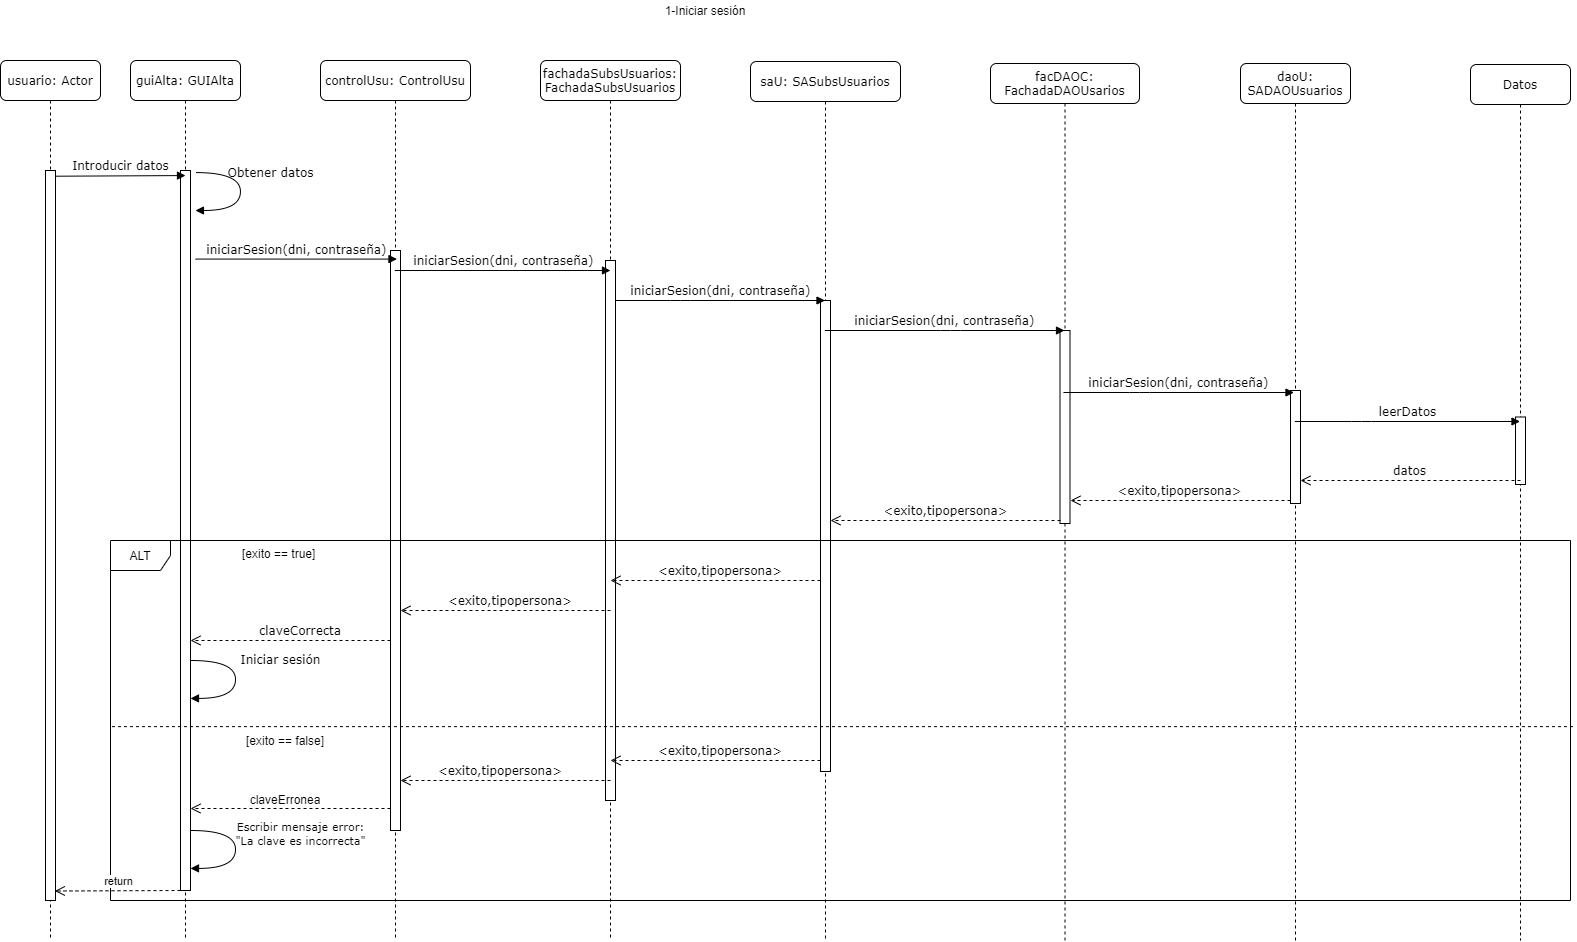

The diagram above was exported from draw.io. Its source (the exported page's mxGraphModel, read from the mxfile embedded in the PNG):
<mxGraphModel dx="1021" dy="462" grid="1" gridSize="10" guides="1" tooltips="1" connect="1" arrows="1" fold="1" page="1" pageScale="1" pageWidth="827" pageHeight="1169" math="0" shadow="0">
  <root>
    <mxCell id="0" />
    <mxCell id="1" parent="0" />
    <mxCell id="Wv1cz_75B9hP2FphI-Tu-1" value="guiAlta: GUIAlta" style="shape=umlLifeline;perimeter=lifelinePerimeter;whiteSpace=wrap;html=1;container=1;collapsible=0;recursiveResize=0;outlineConnect=0;rounded=1;shadow=0;comic=0;labelBackgroundColor=none;strokeWidth=1;fontFamily=Verdana;fontSize=12;align=center;" parent="1" vertex="1">
      <mxGeometry x="370" y="750" width="110" height="880" as="geometry" />
    </mxCell>
    <mxCell id="Wv1cz_75B9hP2FphI-Tu-2" value="" style="html=1;points=[];perimeter=orthogonalPerimeter;" parent="Wv1cz_75B9hP2FphI-Tu-1" vertex="1">
      <mxGeometry x="50" y="110" width="10" height="720" as="geometry" />
    </mxCell>
    <mxCell id="Wv1cz_75B9hP2FphI-Tu-3" value="controlUsu: ControlUsu" style="shape=umlLifeline;perimeter=lifelinePerimeter;whiteSpace=wrap;html=1;container=1;collapsible=0;recursiveResize=0;outlineConnect=0;rounded=1;shadow=0;comic=0;labelBackgroundColor=none;strokeWidth=1;fontFamily=Verdana;fontSize=12;align=center;" parent="1" vertex="1">
      <mxGeometry x="560" y="750" width="150" height="880" as="geometry" />
    </mxCell>
    <mxCell id="Wv1cz_75B9hP2FphI-Tu-4" value="" style="html=1;points=[];perimeter=orthogonalPerimeter;" parent="Wv1cz_75B9hP2FphI-Tu-3" vertex="1">
      <mxGeometry x="70" y="190" width="10" height="580" as="geometry" />
    </mxCell>
    <mxCell id="Wv1cz_75B9hP2FphI-Tu-5" value="fachadaSubsUsuarios:&lt;br&gt;FachadaSubsUsuarios" style="shape=umlLifeline;perimeter=lifelinePerimeter;whiteSpace=wrap;html=1;container=1;collapsible=0;recursiveResize=0;outlineConnect=0;rounded=1;shadow=0;comic=0;labelBackgroundColor=none;strokeWidth=1;fontFamily=Verdana;fontSize=12;align=center;" parent="1" vertex="1">
      <mxGeometry x="780" y="750" width="140" height="880" as="geometry" />
    </mxCell>
    <mxCell id="Wv1cz_75B9hP2FphI-Tu-6" value="" style="html=1;points=[];perimeter=orthogonalPerimeter;" parent="Wv1cz_75B9hP2FphI-Tu-5" vertex="1">
      <mxGeometry x="65" y="200" width="10" height="540" as="geometry" />
    </mxCell>
    <mxCell id="Wv1cz_75B9hP2FphI-Tu-7" value="saU: SASubsUsuarios" style="shape=umlLifeline;perimeter=lifelinePerimeter;whiteSpace=wrap;html=1;container=1;collapsible=0;recursiveResize=0;outlineConnect=0;rounded=1;shadow=0;comic=0;labelBackgroundColor=none;strokeWidth=1;fontFamily=Verdana;fontSize=12;align=center;" parent="1" vertex="1">
      <mxGeometry x="990" y="751" width="150" height="879" as="geometry" />
    </mxCell>
    <mxCell id="Wv1cz_75B9hP2FphI-Tu-8" value="" style="html=1;points=[];perimeter=orthogonalPerimeter;" parent="Wv1cz_75B9hP2FphI-Tu-7" vertex="1">
      <mxGeometry x="70" y="239" width="10" height="471" as="geometry" />
    </mxCell>
    <mxCell id="Wv1cz_75B9hP2FphI-Tu-9" value="facDAOC:&lt;br&gt;FachadaDAOUsarios" style="shape=umlLifeline;perimeter=lifelinePerimeter;whiteSpace=wrap;html=1;container=1;collapsible=0;recursiveResize=0;outlineConnect=0;rounded=1;shadow=0;comic=0;labelBackgroundColor=none;strokeWidth=1;fontFamily=Verdana;fontSize=12;align=center;" parent="1" vertex="1">
      <mxGeometry x="1230" y="753" width="149" height="877" as="geometry" />
    </mxCell>
    <mxCell id="Wv1cz_75B9hP2FphI-Tu-10" value="" style="html=1;points=[];perimeter=orthogonalPerimeter;" parent="Wv1cz_75B9hP2FphI-Tu-9" vertex="1">
      <mxGeometry x="69.5" y="267" width="10" height="193" as="geometry" />
    </mxCell>
    <mxCell id="Wv1cz_75B9hP2FphI-Tu-11" value="daoU: SADAOUsuarios" style="shape=umlLifeline;perimeter=lifelinePerimeter;whiteSpace=wrap;html=1;container=1;collapsible=0;recursiveResize=0;outlineConnect=0;rounded=1;shadow=0;comic=0;labelBackgroundColor=none;strokeWidth=1;fontFamily=Verdana;fontSize=12;align=center;" parent="1" vertex="1">
      <mxGeometry x="1480" y="753" width="110" height="877" as="geometry" />
    </mxCell>
    <mxCell id="Wv1cz_75B9hP2FphI-Tu-12" value="" style="html=1;points=[];perimeter=orthogonalPerimeter;" parent="Wv1cz_75B9hP2FphI-Tu-11" vertex="1">
      <mxGeometry x="50" y="327" width="10" height="113" as="geometry" />
    </mxCell>
    <mxCell id="Wv1cz_75B9hP2FphI-Tu-13" value="usuario: Actor" style="shape=umlLifeline;perimeter=lifelinePerimeter;whiteSpace=wrap;html=1;container=1;collapsible=0;recursiveResize=0;outlineConnect=0;rounded=1;shadow=0;comic=0;labelBackgroundColor=none;strokeWidth=1;fontFamily=Verdana;fontSize=12;align=center;" parent="1" vertex="1">
      <mxGeometry x="240" y="750" width="100" height="880" as="geometry" />
    </mxCell>
    <mxCell id="Wv1cz_75B9hP2FphI-Tu-14" value="" style="html=1;points=[];perimeter=orthogonalPerimeter;" parent="Wv1cz_75B9hP2FphI-Tu-13" vertex="1">
      <mxGeometry x="45" y="110" width="10" height="730" as="geometry" />
    </mxCell>
    <mxCell id="Wv1cz_75B9hP2FphI-Tu-15" value="iniciarSesion(dni, contraseña)" style="html=1;verticalAlign=bottom;endArrow=block;labelBackgroundColor=none;fontFamily=Verdana;fontSize=12;edgeStyle=elbowEdgeStyle;elbow=vertical;entryX=0.5;entryY=0.389;entryDx=0;entryDy=0;entryPerimeter=0;" parent="1" source="Wv1cz_75B9hP2FphI-Tu-3" edge="1">
      <mxGeometry relative="1" as="geometry">
        <mxPoint x="645" y="960" as="sourcePoint" />
        <Array as="points">
          <mxPoint x="700" y="960" />
          <mxPoint x="710" y="915" />
        </Array>
        <mxPoint x="850" y="960.0200000000002" as="targetPoint" />
      </mxGeometry>
    </mxCell>
    <mxCell id="Wv1cz_75B9hP2FphI-Tu-16" value="iniciarSesion(dni, contraseña)" style="html=1;verticalAlign=bottom;endArrow=block;labelBackgroundColor=none;fontFamily=Verdana;fontSize=12;edgeStyle=elbowEdgeStyle;elbow=vertical;" parent="1" target="Wv1cz_75B9hP2FphI-Tu-7" edge="1">
      <mxGeometry relative="1" as="geometry">
        <mxPoint x="855" y="990" as="sourcePoint" />
        <mxPoint x="975" y="900" as="targetPoint" />
        <Array as="points">
          <mxPoint x="920" y="990" />
        </Array>
      </mxGeometry>
    </mxCell>
    <mxCell id="Wv1cz_75B9hP2FphI-Tu-17" value="Introducir datos" style="html=1;verticalAlign=bottom;endArrow=block;entryX=0;entryY=0;labelBackgroundColor=none;fontFamily=Verdana;fontSize=12;edgeStyle=elbowEdgeStyle;elbow=vertical;" parent="1" edge="1">
      <mxGeometry relative="1" as="geometry">
        <mxPoint x="295" y="865.7142857142858" as="sourcePoint" />
        <mxPoint x="425" y="865" as="targetPoint" />
      </mxGeometry>
    </mxCell>
    <mxCell id="Wv1cz_75B9hP2FphI-Tu-18" value="iniciarSesion(dni, contraseña)" style="html=1;verticalAlign=bottom;endArrow=block;labelBackgroundColor=none;fontFamily=Verdana;fontSize=12;edgeStyle=elbowEdgeStyle;elbow=vertical;entryX=0.148;entryY=0.194;entryDx=0;entryDy=0;entryPerimeter=0;" parent="1" edge="1">
      <mxGeometry relative="1" as="geometry">
        <mxPoint x="435" y="948.5714285714287" as="sourcePoint" />
        <mxPoint x="636.48" y="948.8" as="targetPoint" />
      </mxGeometry>
    </mxCell>
    <mxCell id="Wv1cz_75B9hP2FphI-Tu-19" value="Datos" style="shape=umlLifeline;perimeter=lifelinePerimeter;whiteSpace=wrap;html=1;container=1;collapsible=0;recursiveResize=0;outlineConnect=0;rounded=1;shadow=0;comic=0;labelBackgroundColor=none;strokeWidth=1;fontFamily=Verdana;fontSize=12;align=center;" parent="1" vertex="1">
      <mxGeometry x="1710" y="754" width="100" height="876" as="geometry" />
    </mxCell>
    <mxCell id="Wv1cz_75B9hP2FphI-Tu-20" value="" style="html=1;points=[];perimeter=orthogonalPerimeter;" parent="Wv1cz_75B9hP2FphI-Tu-19" vertex="1">
      <mxGeometry x="45" y="352.5" width="10" height="67.5" as="geometry" />
    </mxCell>
    <mxCell id="Wv1cz_75B9hP2FphI-Tu-21" value="1-Iniciar sesión" style="text;html=1;strokeColor=none;fillColor=none;align=center;verticalAlign=middle;whiteSpace=wrap;rounded=0;" parent="1" vertex="1">
      <mxGeometry x="860" y="690" width="170" height="20" as="geometry" />
    </mxCell>
    <mxCell id="Wv1cz_75B9hP2FphI-Tu-22" value="Obtener datos" style="html=1;verticalAlign=bottom;endArrow=block;labelBackgroundColor=none;fontFamily=Verdana;fontSize=12;elbow=vertical;edgeStyle=orthogonalEdgeStyle;curved=1;entryX=1;entryY=0.286;entryPerimeter=0;exitX=1.038;exitY=0.345;exitPerimeter=0;" parent="1" edge="1">
      <mxGeometry x="-0.1434" y="30" relative="1" as="geometry">
        <mxPoint x="435.3399999999999" y="862.0799999999999" as="sourcePoint" />
        <mxPoint x="434.96000000000004" y="899.9999999999998" as="targetPoint" />
        <Array as="points">
          <mxPoint x="479.96000000000004" y="861.98" />
          <mxPoint x="479.96000000000004" y="899.98" />
        </Array>
        <mxPoint as="offset" />
      </mxGeometry>
    </mxCell>
    <mxCell id="Wv1cz_75B9hP2FphI-Tu-23" value="iniciarSesion(dni, contraseña)" style="html=1;verticalAlign=bottom;endArrow=block;labelBackgroundColor=none;fontFamily=Verdana;fontSize=12;edgeStyle=elbowEdgeStyle;elbow=vertical;" parent="1" source="Wv1cz_75B9hP2FphI-Tu-7" target="Wv1cz_75B9hP2FphI-Tu-9" edge="1">
      <mxGeometry relative="1" as="geometry">
        <mxPoint x="1080" y="1039.57" as="sourcePoint" />
        <mxPoint x="1289.5" y="1039.57" as="targetPoint" />
        <Array as="points">
          <mxPoint x="1190" y="1020" />
          <mxPoint x="1150" y="1000" />
          <mxPoint x="1210" y="1110" />
          <mxPoint x="1160" y="1140" />
          <mxPoint x="1150" y="1010" />
          <mxPoint x="1150" y="1070" />
          <mxPoint x="1130" y="1020" />
          <mxPoint x="1130" y="1010" />
          <mxPoint x="1180" y="1030" />
          <mxPoint x="1160" y="1020" />
          <mxPoint x="1145" y="1039.5700000000002" />
        </Array>
      </mxGeometry>
    </mxCell>
    <mxCell id="Wv1cz_75B9hP2FphI-Tu-24" value="iniciarSesion(dni, contraseña)" style="html=1;verticalAlign=bottom;endArrow=block;labelBackgroundColor=none;fontFamily=Verdana;fontSize=12;edgeStyle=elbowEdgeStyle;elbow=vertical;" parent="1" edge="1">
      <mxGeometry relative="1" as="geometry">
        <mxPoint x="1302.947368421053" y="1082" as="sourcePoint" />
        <mxPoint x="1533.5000000000005" y="1082" as="targetPoint" />
        <Array as="points">
          <mxPoint x="1379" y="1082" />
          <mxPoint x="1349" y="1102" />
          <mxPoint x="1399" y="1092" />
          <mxPoint x="1469" y="1102" />
          <mxPoint x="1459" y="1092" />
          <mxPoint x="1474.3695652173915" y="1081" />
          <mxPoint x="1459.3695652173915" y="1100.5700000000002" />
        </Array>
      </mxGeometry>
    </mxCell>
    <mxCell id="Wv1cz_75B9hP2FphI-Tu-25" value="leerDatos" style="html=1;verticalAlign=bottom;endArrow=block;labelBackgroundColor=none;fontFamily=Verdana;fontSize=12;edgeStyle=elbowEdgeStyle;elbow=vertical;" parent="1" source="Wv1cz_75B9hP2FphI-Tu-11" target="Wv1cz_75B9hP2FphI-Tu-19" edge="1">
      <mxGeometry relative="1" as="geometry">
        <mxPoint x="1611" y="1091" as="sourcePoint" />
        <mxPoint x="1689.5" y="1111" as="targetPoint" />
        <Array as="points">
          <mxPoint x="1601" y="1111" />
          <mxPoint x="1726.3695652173915" y="1080" />
          <mxPoint x="1706.3695652173915" y="1070" />
          <mxPoint x="1691.3695652173915" y="1089.5700000000002" />
        </Array>
      </mxGeometry>
    </mxCell>
    <mxCell id="Wv1cz_75B9hP2FphI-Tu-26" value="datos" style="html=1;verticalAlign=bottom;endArrow=open;dashed=1;endSize=8;labelBackgroundColor=none;fontFamily=Verdana;fontSize=12;" parent="1" edge="1">
      <mxGeometry relative="1" as="geometry">
        <mxPoint x="1540" y="1170" as="targetPoint" />
        <mxPoint x="1760" y="1170" as="sourcePoint" />
      </mxGeometry>
    </mxCell>
    <mxCell id="Wv1cz_75B9hP2FphI-Tu-27" value="&amp;lt;exito,tipopersona&amp;gt;" style="html=1;verticalAlign=bottom;endArrow=open;dashed=1;endSize=8;labelBackgroundColor=none;fontFamily=Verdana;fontSize=12;" parent="1" edge="1">
      <mxGeometry relative="1" as="geometry">
        <mxPoint x="1310" y="1190" as="targetPoint" />
        <mxPoint x="1530" y="1190" as="sourcePoint" />
      </mxGeometry>
    </mxCell>
    <mxCell id="Wv1cz_75B9hP2FphI-Tu-28" value="&amp;lt;exito,tipopersona&amp;gt;" style="html=1;verticalAlign=bottom;endArrow=open;dashed=1;endSize=8;labelBackgroundColor=none;fontFamily=Verdana;fontSize=12;" parent="1" edge="1">
      <mxGeometry relative="1" as="geometry">
        <mxPoint x="1070" y="1210" as="targetPoint" />
        <mxPoint x="1300" y="1210" as="sourcePoint" />
      </mxGeometry>
    </mxCell>
    <mxCell id="Wv1cz_75B9hP2FphI-Tu-29" value="ALT" style="shape=umlFrame;whiteSpace=wrap;html=1;" parent="1" vertex="1">
      <mxGeometry x="350" y="1230" width="1460" height="360" as="geometry" />
    </mxCell>
    <mxCell id="Wv1cz_75B9hP2FphI-Tu-30" value="" style="endArrow=none;dashed=1;html=1;exitX=0.001;exitY=0.517;exitDx=0;exitDy=0;exitPerimeter=0;entryX=1.003;entryY=0.517;entryDx=0;entryDy=0;entryPerimeter=0;" parent="1" source="Wv1cz_75B9hP2FphI-Tu-29" target="Wv1cz_75B9hP2FphI-Tu-29" edge="1">
      <mxGeometry width="50" height="50" relative="1" as="geometry">
        <mxPoint x="920" y="1430" as="sourcePoint" />
        <mxPoint x="970" y="1380" as="targetPoint" />
        <Array as="points" />
      </mxGeometry>
    </mxCell>
    <mxCell id="Wv1cz_75B9hP2FphI-Tu-31" value="Iniciar sesión" style="html=1;verticalAlign=bottom;endArrow=block;labelBackgroundColor=none;fontFamily=Verdana;fontSize=12;elbow=vertical;edgeStyle=orthogonalEdgeStyle;curved=1;entryX=1;entryY=0.286;entryPerimeter=0;exitX=1.038;exitY=0.345;exitPerimeter=0;" parent="1" edge="1">
      <mxGeometry x="-0.1434" y="45" relative="1" as="geometry">
        <mxPoint x="430.38" y="1350" as="sourcePoint" />
        <mxPoint x="430.0000000000001" y="1387.9199999999998" as="targetPoint" />
        <Array as="points">
          <mxPoint x="475.0000000000002" y="1349.9" />
          <mxPoint x="475.0000000000002" y="1387.9" />
        </Array>
        <mxPoint as="offset" />
      </mxGeometry>
    </mxCell>
    <mxCell id="Wv1cz_75B9hP2FphI-Tu-32" value="&lt;font style=&quot;font-size: 11px&quot;&gt;Escribir mensaje error:&lt;br&gt;&quot;La clave es incorrecta&quot;&lt;/font&gt;" style="html=1;verticalAlign=bottom;endArrow=block;labelBackgroundColor=none;fontFamily=Verdana;fontSize=12;elbow=vertical;edgeStyle=orthogonalEdgeStyle;curved=1;entryX=1;entryY=0.286;entryPerimeter=0;exitX=1.038;exitY=0.345;exitPerimeter=0;" parent="1" edge="1">
      <mxGeometry x="0.0135" y="65" relative="1" as="geometry">
        <mxPoint x="430.38" y="1520" as="sourcePoint" />
        <mxPoint x="429.9999999999999" y="1557.9199999999998" as="targetPoint" />
        <Array as="points">
          <mxPoint x="475" y="1519.9" />
          <mxPoint x="475" y="1557.9" />
        </Array>
        <mxPoint as="offset" />
      </mxGeometry>
    </mxCell>
    <mxCell id="Wv1cz_75B9hP2FphI-Tu-33" value="[exito == true]" style="text;whiteSpace=wrap;html=1;" parent="1" vertex="1">
      <mxGeometry x="480" y="1230" width="200" height="30" as="geometry" />
    </mxCell>
    <mxCell id="Wv1cz_75B9hP2FphI-Tu-34" value="[exito == false]" style="text;html=1;strokeColor=none;fillColor=none;align=center;verticalAlign=middle;whiteSpace=wrap;rounded=0;" parent="1" vertex="1">
      <mxGeometry x="430" y="1420" width="190" height="20" as="geometry" />
    </mxCell>
    <mxCell id="Wv1cz_75B9hP2FphI-Tu-35" value="return" style="html=1;verticalAlign=bottom;endArrow=open;dashed=1;endSize=8;entryX=0.929;entryY=0.987;entryDx=0;entryDy=0;entryPerimeter=0;" parent="1" target="Wv1cz_75B9hP2FphI-Tu-14" edge="1">
      <mxGeometry relative="1" as="geometry">
        <mxPoint x="420" y="1580" as="sourcePoint" />
        <mxPoint x="340" y="1580" as="targetPoint" />
      </mxGeometry>
    </mxCell>
    <mxCell id="Wv1cz_75B9hP2FphI-Tu-36" value="" style="html=1;verticalAlign=bottom;endArrow=open;dashed=1;endSize=8;labelBackgroundColor=none;fontFamily=Verdana;fontSize=12;" parent="1" edge="1">
      <mxGeometry relative="1" as="geometry">
        <mxPoint x="850" y="1450" as="targetPoint" />
        <mxPoint x="1060" y="1450" as="sourcePoint" />
      </mxGeometry>
    </mxCell>
    <mxCell id="Wv1cz_75B9hP2FphI-Tu-37" value="" style="html=1;verticalAlign=bottom;endArrow=open;dashed=1;endSize=8;labelBackgroundColor=none;fontFamily=Verdana;fontSize=12;" parent="1" edge="1">
      <mxGeometry relative="1" as="geometry">
        <mxPoint x="640" y="1470" as="targetPoint" />
        <mxPoint x="850" y="1470" as="sourcePoint" />
      </mxGeometry>
    </mxCell>
    <mxCell id="Wv1cz_75B9hP2FphI-Tu-38" value="" style="html=1;verticalAlign=bottom;endArrow=open;dashed=1;endSize=8;labelBackgroundColor=none;fontFamily=Verdana;fontSize=12;" parent="1" edge="1">
      <mxGeometry relative="1" as="geometry">
        <mxPoint x="430" y="1498" as="targetPoint" />
        <mxPoint x="630" y="1498" as="sourcePoint" />
      </mxGeometry>
    </mxCell>
    <mxCell id="Wv1cz_75B9hP2FphI-Tu-39" value="&lt;span style=&quot;font-family: &amp;#34;verdana&amp;#34;&quot;&gt;&amp;lt;exito,tipopersona&amp;gt;&lt;/span&gt;&lt;span style=&quot;font-family: &amp;#34;verdana&amp;#34;&quot;&gt;&lt;br&gt;&lt;/span&gt;" style="text;html=1;strokeColor=none;fillColor=none;align=center;verticalAlign=middle;whiteSpace=wrap;rounded=0;" parent="1" vertex="1">
      <mxGeometry x="940" y="1250" width="40" height="20" as="geometry" />
    </mxCell>
    <mxCell id="Wv1cz_75B9hP2FphI-Tu-40" value="&lt;span style=&quot;font-family: &amp;#34;verdana&amp;#34;&quot;&gt;&amp;lt;exito,tipopersona&amp;gt;&lt;/span&gt;" style="text;html=1;strokeColor=none;fillColor=none;align=center;verticalAlign=middle;whiteSpace=wrap;rounded=0;" parent="1" vertex="1">
      <mxGeometry x="730" y="1280" width="40" height="20" as="geometry" />
    </mxCell>
    <mxCell id="Wv1cz_75B9hP2FphI-Tu-41" value="&lt;span style=&quot;font-family: &amp;#34;verdana&amp;#34;&quot;&gt;claveCorrecta&lt;/span&gt;" style="text;html=1;strokeColor=none;fillColor=none;align=center;verticalAlign=middle;whiteSpace=wrap;rounded=0;" parent="1" vertex="1">
      <mxGeometry x="520" y="1310" width="40" height="20" as="geometry" />
    </mxCell>
    <mxCell id="Wv1cz_75B9hP2FphI-Tu-42" value="claveErronea" style="text;html=1;strokeColor=none;fillColor=none;align=center;verticalAlign=middle;whiteSpace=wrap;rounded=0;" parent="1" vertex="1">
      <mxGeometry x="505" y="1479" width="40" height="20" as="geometry" />
    </mxCell>
    <mxCell id="Wv1cz_75B9hP2FphI-Tu-43" value="&lt;span style=&quot;font-family: &amp;#34;verdana&amp;#34;&quot;&gt;&amp;lt;exito,tipopersona&amp;gt;&lt;/span&gt;" style="text;html=1;strokeColor=none;fillColor=none;align=center;verticalAlign=middle;whiteSpace=wrap;rounded=0;" parent="1" vertex="1">
      <mxGeometry x="720" y="1450" width="40" height="20" as="geometry" />
    </mxCell>
    <mxCell id="Wv1cz_75B9hP2FphI-Tu-44" value="&lt;span style=&quot;font-family: &amp;#34;verdana&amp;#34;&quot;&gt;&amp;lt;exito,tipopersona&amp;gt;&lt;/span&gt;" style="text;html=1;strokeColor=none;fillColor=none;align=center;verticalAlign=middle;whiteSpace=wrap;rounded=0;" parent="1" vertex="1">
      <mxGeometry x="940" y="1430" width="40" height="20" as="geometry" />
    </mxCell>
    <mxCell id="Wv1cz_75B9hP2FphI-Tu-45" value="" style="html=1;verticalAlign=bottom;endArrow=open;dashed=1;endSize=8;labelBackgroundColor=none;fontFamily=Verdana;fontSize=12;" parent="1" edge="1">
      <mxGeometry relative="1" as="geometry">
        <mxPoint x="850" y="1270" as="targetPoint" />
        <mxPoint x="1060" y="1270" as="sourcePoint" />
      </mxGeometry>
    </mxCell>
    <mxCell id="Wv1cz_75B9hP2FphI-Tu-46" value="" style="html=1;verticalAlign=bottom;endArrow=open;dashed=1;endSize=8;labelBackgroundColor=none;fontFamily=Verdana;fontSize=12;" parent="1" edge="1">
      <mxGeometry relative="1" as="geometry">
        <mxPoint x="640" y="1300" as="targetPoint" />
        <mxPoint x="850" y="1300" as="sourcePoint" />
      </mxGeometry>
    </mxCell>
    <mxCell id="Wv1cz_75B9hP2FphI-Tu-47" value="" style="html=1;verticalAlign=bottom;endArrow=open;dashed=1;endSize=8;labelBackgroundColor=none;fontFamily=Verdana;fontSize=12;" parent="1" edge="1">
      <mxGeometry relative="1" as="geometry">
        <mxPoint x="430" y="1330" as="targetPoint" />
        <mxPoint x="630" y="1330" as="sourcePoint" />
      </mxGeometry>
    </mxCell>
  </root>
</mxGraphModel>